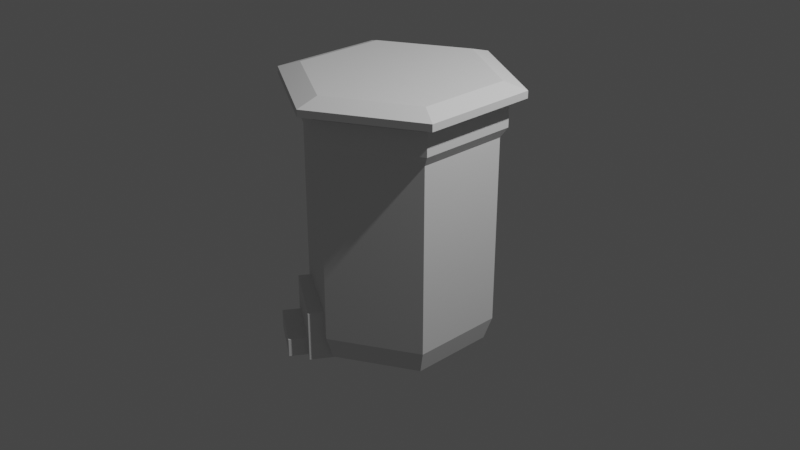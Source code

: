 # Source: Trashcan.blend  (saved by Blender 3.6.11; exported with 4.5.12 LTS)
import bpy
from mathutils import Matrix  # noqa: F401  (used for matrix-valued properties, if any)

bpy.ops.wm.read_factory_settings(use_empty=True)
scene = bpy.context.scene
scene.name = 'Scene'

# ---- collections
col_collection = bpy.data.collections.new('Collection'); scene.collection.children.link(col_collection)

# ---- world
world_world = bpy.data.worlds.new('World'); scene.world = world_world
world_world.use_nodes = True; world_world.node_tree.nodes.clear()
_N = world_world.node_tree.nodes; _L = world_world.node_tree.links
n0 = _N.new('ShaderNodeOutputWorld'); n0.name = 'World Output'; n0.location = (300, 300)
n1 = _N.new('ShaderNodeBackground'); n1.name = 'Background'; n1.location = (10, 300)
n1.inputs[0].default_value = (0.05088, 0.05088, 0.05088, 1.0)
_L.new(n1.outputs[0], n0.inputs[0])
n0.is_active_output = True
world_world.color = (0.05088, 0.05088, 0.05088)
world_world.use_sun_shadow = False
world_world.sun_shadow_jitter_overblur = 0.0

# ---- cameras
cam_camera = bpy.data.cameras.new('Camera')
cam_camera.clip_end = 100.0
cam_camera.ortho_scale = 7.314

# ---- lights
light_light = bpy.data.lights.new('Light', 'POINT')
light_light.transmission_factor = 0.0
light_light.energy = 1000.0
light_light.shadow_soft_size = 0.1
light_light.shadow_maximum_resolution = 0.006
light_light.use_absolute_resolution = True

# ---- meshes
me_cylinder = bpy.data.meshes.new('Cylinder')
me_cylinder.from_pydata([(0.0, 1.0, -1.0), (0.0, 0.7355, 1.0), (0.866, 0.5, -1.0), (0.6369, 0.3677, 1.0), (0.866, -0.5, -1.0), (0.6369, -0.3677, 1.0), (0.0, -1.0, -1.0), (0.0, -0.7355, 1.0), (-0.866, -0.5, -1.0), (-0.6369, -0.3677, 1.0), (-0.866, 0.5, -1.0), (-0.6369, 0.3677, 1.0), (0.0, 0.7407, -1.317), (0.6415, 0.3704, -1.317), (0.6415, -0.3704, -1.317), (0.0, -0.7407, -1.317), (-0.6415, -0.3704, -1.317), (-0.6415, 0.3704, -1.317), (0.0, 0.9159, -1.246), (0.7932, 0.4579, -1.246), (0.7932, -0.4579, -1.246), (0.0, -0.9159, -1.246), (-0.7932, -0.4579, -1.246), (-0.7932, 0.4579, -1.246), (0.866, 0.5, 1.0), (0.0, 1.0, 1.0), (0.866, -0.5, 1.0), (0.0, -1.0, 1.0), (-0.866, -0.5, 1.0), (-0.866, 0.5, 1.0), (0.6369, 0.3677, -0.8782), (0.0, 0.7355, -0.8782), (0.6369, -0.3677, -0.8782), (0.0, -0.7355, -0.8782), (-0.6369, -0.3677, -0.8782), (-0.6369, 0.3677, -0.8782), (0.9311, 0.5376, 1.111), (0.0, 1.075, 1.111), (0.9311, -0.5376, 1.111), (0.0, -1.075, 1.111), (-0.9311, -0.5376, 1.111), (-0.9311, 0.5376, 1.111), (0.6848, 0.3954, 1.111), (0.0, 0.7907, 1.111), (0.6848, -0.3954, 1.111), (0.0, -0.7907, 1.111), (-0.6848, -0.3954, 1.111), (-0.6848, 0.3954, 1.111), (0.9311, 0.5376, 1.19), (0.0, 1.075, 1.19), (0.9311, -0.5376, 1.19), (0.0, -1.075, 1.19), (-0.9311, -0.5376, 1.19), (-0.9311, 0.5376, 1.19), (0.6848, 0.3954, 1.19), (0.0, 0.7907, 1.19), (0.6848, -0.3954, 1.19), (0.0, -0.7907, 1.19), (-0.6848, -0.3954, 1.19), (-0.6848, 0.3954, 1.19), (0.9311, 0.5376, 1.355), (0.0, 1.075, 1.355), (0.9311, -0.5376, 1.355), (0.0, -1.075, 1.355), (-0.9311, -0.5376, 1.355), (-0.9311, 0.5376, 1.355), (0.6848, 0.3954, 1.355), (0.0, 0.7907, 1.355), (0.6848, -0.3954, 1.355), (0.0, -0.7907, 1.355), (-0.6848, -0.3954, 1.355), (-0.6848, 0.3954, 1.355)], [], [(0, 25, 24, 2), (2, 24, 26, 4), (4, 26, 27, 6), (6, 27, 28, 8), (1, 11, 35, 31), (8, 28, 29, 10), (10, 29, 25, 0), (2, 4, 20, 19), (12, 13, 14, 15, 16, 17), (8, 10, 23, 22), (0, 2, 19, 18), (4, 6, 21, 20), (10, 0, 18, 23), (6, 8, 22, 21), (13, 12, 18, 19), (14, 13, 19, 20), (15, 14, 20, 21), (16, 15, 21, 22), (17, 16, 22, 23), (12, 17, 23, 18), (29, 28, 40, 41), (25, 29, 41, 37), (5, 7, 45, 44), (11, 1, 43, 47), (3, 5, 44, 42), (9, 11, 47, 46), (30, 31, 35, 34, 33, 32), (9, 7, 33, 34), (5, 3, 30, 32), (11, 9, 34, 35), (7, 5, 32, 33), (3, 1, 31, 30), (39, 38, 50, 51), (37, 41, 53, 49), (44, 45, 57, 56), (38, 36, 48, 50), (47, 43, 55, 59), (41, 40, 52, 53), (7, 9, 46, 45), (28, 27, 39, 40), (24, 25, 37, 36), (1, 3, 42, 43), (27, 26, 38, 39), (26, 24, 36, 38), (49, 53, 65, 61), (56, 57, 69, 68), (50, 48, 60, 62), (59, 55, 67, 71), (53, 52, 64, 65), (54, 56, 68, 66), (45, 46, 58, 57), (43, 42, 54, 55), (40, 39, 51, 52), (46, 47, 59, 58), (36, 37, 49, 48), (42, 44, 56, 54), (67, 66, 60, 61), (66, 68, 62, 60), (68, 69, 63, 62), (69, 70, 64, 63), (70, 71, 65, 64), (71, 67, 61, 65), (51, 50, 62, 63), (57, 58, 70, 69), (55, 54, 66, 67), (52, 51, 63, 64), (58, 59, 71, 70), (48, 49, 61, 60)])
_uv = me_cylinder.uv_layers.new(name='UVMap')
_uv.uv.foreach_set('vector', [1.0, 0.5, 1.0, 1.0, 0.8333, 1.0, 0.8333, 0.5, 0.8333, 0.5, 0.8333, 1.0, 0.6667, 1.0, 0.6667, 0.5, 0.6667, 0.5, 0.6667, 1.0, 0.5, 1.0, 0.5, 0.5, 0.5, 0.5, 0.5, 1.0, 0.3333, 1.0, 0.3333, 0.5, 0.25, 0.4265, 0.09713, 0.3383, 0.09713, 0.3383, 0.25, 0.4265, 0.3333, 0.5, 0.3333, 1.0, 0.1667, 1.0, 0.1667, 0.5, 0.1667, 0.5, 0.1667, 1.0, -8.941e-08, 1.0, -8.941e-08, 0.5, 0.8333, 0.5, 0.6667, 0.5, 0.6667, 0.5, 0.8333, 0.5, 0.75, 0.4441, 0.9181, 0.3471, 0.9181, 0.1529, 0.75, 0.05589, 0.5819, 0.1529, 0.5819, 0.3471, 0.3333, 0.5, 0.1667, 0.5, 0.1667, 0.5, 0.3333, 0.5, 1.0, 0.5, 0.8333, 0.5, 0.8333, 0.5, 1.0, 0.5, 0.6667, 0.5, 0.5, 0.5, 0.5, 0.5, 0.6667, 0.5, 0.1667, 0.5, -8.941e-08, 0.5, -8.941e-08, 0.5, 0.1667, 0.5, 0.5, 0.5, 0.3333, 0.5, 0.3333, 0.5, 0.5, 0.5, 0.9181, 0.3471, 0.75, 0.4441, 0.75, 0.49, 0.9578, 0.37, 0.9181, 0.1529, 0.9181, 0.3471, 0.9578, 0.37, 0.9578, 0.13, 0.75, 0.05589, 0.9181, 0.1529, 0.9578, 0.13, 0.75, 0.01, 0.5819, 0.1529, 0.75, 0.05589, 0.75, 0.01, 0.5422, 0.13, 0.5819, 0.3471, 0.5819, 0.1529, 0.5422, 0.13, 0.5422, 0.37, 0.75, 0.4441, 0.5819, 0.3471, 0.5422, 0.37, 0.75, 0.49, 0.1667, 1.0, 0.3333, 1.0, 0.3333, 1.0, 0.1667, 1.0, -8.941e-08, 1.0, 0.1667, 1.0, 0.1667, 1.0, -8.941e-08, 1.0, 0.4029, 0.1617, 0.25, 0.07348, 0.25, 0.07348, 0.4029, 0.1617, 0.09713, 0.3383, 0.25, 0.4265, 0.25, 0.4265, 0.09713, 0.3383, 0.4029, 0.3383, 0.4029, 0.1617, 0.4029, 0.1617, 0.4029, 0.3383, 0.09713, 0.1617, 0.09713, 0.3383, 0.09713, 0.3383, 0.09713, 0.1617, 0.4029, 0.3383, 0.25, 0.4265, 0.09713, 0.3383, 0.09713, 0.1617, 0.25, 0.07348, 0.4029, 0.1617, 0.09713, 0.1617, 0.25, 0.07348, 0.25, 0.07348, 0.09713, 0.1617, 0.4029, 0.1617, 0.4029, 0.3383, 0.4029, 0.3383, 0.4029, 0.1617, 0.09713, 0.3383, 0.09713, 0.1617, 0.09713, 0.1617, 0.09713, 0.3383, 0.25, 0.07348, 0.4029, 0.1617, 0.4029, 0.1617, 0.25, 0.07348, 0.4029, 0.3383, 0.25, 0.4265, 0.25, 0.4265, 0.4029, 0.3383, 0.5, 1.0, 0.6667, 1.0, 0.6667, 1.0, 0.5, 1.0, -8.941e-08, 1.0, 0.1667, 1.0, 0.1667, 1.0, -8.941e-08, 1.0, 0.4029, 0.1617, 0.25, 0.07348, 0.25, 0.07348, 0.4029, 0.1617, 0.6667, 1.0, 0.8333, 1.0, 0.8333, 1.0, 0.6667, 1.0, 0.09713, 0.3383, 0.25, 0.4265, 0.25, 0.4265, 0.09713, 0.3383, 0.1667, 1.0, 0.3333, 1.0, 0.3333, 1.0, 0.1667, 1.0, 0.25, 0.07348, 0.09713, 0.1617, 0.09713, 0.1617, 0.25, 0.07348, 0.3333, 1.0, 0.5, 1.0, 0.5, 1.0, 0.3333, 1.0, 0.8333, 1.0, 1.0, 1.0, 1.0, 1.0, 0.8333, 1.0, 0.25, 0.4265, 0.4029, 0.3383, 0.4029, 0.3383, 0.25, 0.4265, 0.5, 1.0, 0.6667, 1.0, 0.6667, 1.0, 0.5, 1.0, 0.6667, 1.0, 0.8333, 1.0, 0.8333, 1.0, 0.6667, 1.0, -8.941e-08, 1.0, 0.1667, 1.0, 0.1667, 1.0, -8.941e-08, 1.0, 0.4029, 0.1617, 0.25, 0.07348, 0.25, 0.07348, 0.4029, 0.1617, 0.6667, 1.0, 0.8333, 1.0, 0.8333, 1.0, 0.6667, 1.0, 0.09713, 0.3383, 0.25, 0.4265, 0.25, 0.4265, 0.09713, 0.3383, 0.1667, 1.0, 0.3333, 1.0, 0.3333, 1.0, 0.1667, 1.0, 0.4029, 0.3383, 0.4029, 0.1617, 0.4029, 0.1617, 0.4029, 0.3383, 0.25, 0.07348, 0.09713, 0.1617, 0.09713, 0.1617, 0.25, 0.07348, 0.25, 0.4265, 0.4029, 0.3383, 0.4029, 0.3383, 0.25, 0.4265, 0.3333, 1.0, 0.5, 1.0, 0.5, 1.0, 0.3333, 1.0, 0.09713, 0.1617, 0.09713, 0.3383, 0.09713, 0.3383, 0.09713, 0.1617, 0.8333, 1.0, 1.0, 1.0, 1.0, 1.0, 0.8333, 1.0, 0.4029, 0.3383, 0.4029, 0.1617, 0.4029, 0.1617, 0.4029, 0.3383, 0.25, 0.4265, 0.4029, 0.3383, 0.4578, 0.37, 0.25, 0.49, 0.4029, 0.3383, 0.4029, 0.1617, 0.4578, 0.13, 0.4578, 0.37, 0.4029, 0.1617, 0.25, 0.07348, 0.25, 0.01, 0.4578, 0.13, 0.25, 0.07348, 0.09713, 0.1617, 0.04215, 0.13, 0.25, 0.01, 0.09713, 0.1617, 0.09713, 0.3383, 0.04215, 0.37, 0.04215, 0.13, 0.09713, 0.3383, 0.25, 0.4265, 0.25, 0.49, 0.04215, 0.37, 0.5, 1.0, 0.6667, 1.0, 0.6667, 1.0, 0.5, 1.0, 0.25, 0.07348, 0.09713, 0.1617, 0.09713, 0.1617, 0.25, 0.07348, 0.25, 0.4265, 0.4029, 0.3383, 0.4029, 0.3383, 0.25, 0.4265, 0.3333, 1.0, 0.5, 1.0, 0.5, 1.0, 0.3333, 1.0, 0.09713, 0.1617, 0.09713, 0.3383, 0.09713, 0.3383, 0.09713, 0.1617, 0.8333, 1.0, 1.0, 1.0, 1.0, 1.0, 0.8333, 1.0])
me_cylinder.update()
me_cylinder_001 = bpy.data.meshes.new('Cylinder.001')
me_cylinder_001.from_pydata([(2.439e-09, 1.246, -1.014), (2.439e-09, 1.007, -0.8666), (1.079, 0.6228, -1.014), (0.872, 0.5035, -0.8666), (1.079, -0.6228, -1.014), (0.872, -0.5035, -0.8666), (2.439e-09, -1.246, -1.014), (2.439e-09, -1.007, -0.8666), (-1.079, -0.6228, -1.014), (-0.872, -0.5035, -0.8666), (-1.079, 0.6228, -1.014), (-0.872, 0.5035, -0.8666), (1.079, 0.6228, -0.9388), (2.439e-09, 1.246, -0.9388), (1.079, -0.6228, -0.9388), (2.439e-09, -1.246, -0.9388), (-1.079, -0.6228, -0.9388), (-1.079, 0.6228, -0.9388)], [], [(0, 13, 12, 2), (2, 12, 14, 4), (4, 14, 15, 6), (6, 15, 16, 8), (3, 1, 11, 9, 7, 5), (8, 16, 17, 10), (10, 17, 13, 0), (0, 2, 4, 6, 8, 10), (1, 3, 12, 13), (3, 5, 14, 12), (5, 7, 15, 14), (7, 9, 16, 15), (9, 11, 17, 16), (11, 1, 13, 17)])
_uv = me_cylinder_001.uv_layers.new(name='UVMap')
_uv.uv.foreach_set('vector', [1.0, 0.5, 1.0, 1.0, 0.8333, 1.0, 0.8333, 0.5, 0.8333, 0.5, 0.8333, 1.0, 0.6667, 1.0, 0.6667, 0.5, 0.6667, 0.5, 0.6667, 1.0, 0.5, 1.0, 0.5, 0.5, 0.5, 0.5, 0.5, 1.0, 0.3333, 1.0, 0.3333, 0.5, 0.418, 0.347, 0.25, 0.444, 0.08197, 0.347, 0.08197, 0.153, 0.25, 0.05598, 0.418, 0.153, 0.3333, 0.5, 0.3333, 1.0, 0.1667, 1.0, 0.1667, 0.5, 0.1667, 0.5, 0.1667, 1.0, -8.941e-08, 1.0, -8.941e-08, 0.5, 0.75, 0.49, 0.9578, 0.37, 0.9578, 0.13, 0.75, 0.01, 0.5422, 0.13, 0.5422, 0.37, 0.25, 0.444, 0.418, 0.347, 0.4578, 0.37, 0.25, 0.49, 0.418, 0.347, 0.418, 0.153, 0.4578, 0.13, 0.4578, 0.37, 0.418, 0.153, 0.25, 0.05598, 0.25, 0.01, 0.4578, 0.13, 0.25, 0.05598, 0.08197, 0.153, 0.04215, 0.13, 0.25, 0.01, 0.08197, 0.153, 0.08197, 0.347, 0.04215, 0.37, 0.04215, 0.13, 0.08197, 0.347, 0.25, 0.444, 0.25, 0.49, 0.04215, 0.37])
me_cylinder_001.update()
me_cube_001 = bpy.data.meshes.new('Cube.001')
me_cube_001.from_pydata([(-9.61, 6.552, -2.458), (-9.61, 6.552, -1.431), (-9.61, 8.552, -2.458), (-9.61, 8.552, -1.431), (-5.163, 6.552, -2.458), (-5.163, 6.552, -1.431), (-5.163, 8.552, -2.458), (-5.163, 8.552, -1.431), (-9.61, 6.552, -1.458), (-5.163, 6.552, -1.458), (-5.737, 6.552, -2.458), (-8.998, 6.552, -2.458), (-8.998, 6.552, -2.079), (-5.737, 6.552, -2.079), (-8.998, 5.475, -2.458), (-5.737, 5.475, -2.458), (-5.737, 5.475, -2.079), (-8.998, 5.475, -2.079)], [], [(0, 8, 1, 3, 2), (2, 3, 7, 6), (6, 7, 5, 9, 4), (4, 9, 13, 10), (2, 6, 4, 10, 11, 0), (7, 3, 1, 5), (12, 11, 14, 17), (11, 12, 8, 0), (9, 5, 1, 8, 12, 13), (16, 17, 14, 15), (11, 10, 15, 14), (10, 13, 16, 15), (13, 12, 17, 16)])
_uv = me_cube_001.uv_layers.new(name='UVMap')
_uv.uv.foreach_set('vector', [0.375, 0.0, 0.5, 0.0, 0.625, 0.0, 0.625, 0.25, 0.375, 0.25, 0.375, 0.25, 0.625, 0.25, 0.625, 0.5, 0.375, 0.5, 0.375, 0.5, 0.625, 0.5, 0.625, 0.75, 0.5, 0.75, 0.375, 0.75, 0.375, 0.75, 0.5, 0.75, 0.5, 0.8125, 0.375, 0.8125, 0.125, 0.5, 0.375, 0.5, 0.375, 0.75, 0.3125, 0.75, 0.1875, 0.75, 0.125, 0.75, 0.625, 0.5, 0.875, 0.5, 0.875, 0.75, 0.625, 0.75, 0.5, 0.9375, 0.375, 0.9375, 0.375, 0.9375, 0.5, 0.9375, 0.375, 0.9375, 0.5, 0.9375, 0.5, 1.0, 0.375, 1.0, 0.5, 0.75, 0.625, 0.75, 0.625, 1.0, 0.5, 1.0, 0.5, 0.9375, 0.5, 0.8125, 0.5, 0.8125, 0.5, 0.9375, 0.375, 0.9375, 0.375, 0.8125, 0.1875, 0.75, 0.3125, 0.75, 0.3125, 0.75, 0.1875, 0.75, 0.375, 0.8125, 0.5, 0.8125, 0.5, 0.8125, 0.375, 0.8125, 0.5, 0.8125, 0.5, 0.9375, 0.5, 0.9375, 0.5, 0.8125])
me_cube_001.update()

# ---- objects
ob_light = bpy.data.objects.new('Light', light_light)
ob_camera = bpy.data.objects.new('Camera', cam_camera)
ob_cylinder = bpy.data.objects.new('Cylinder', me_cylinder)
ob_cylinder_001 = bpy.data.objects.new('Cylinder.001', me_cylinder_001)
ob_cube = bpy.data.objects.new('Cube', me_cube_001)

# ---- transforms, parenting, visibility, modifiers, constraints
ob_light.location = (4.076, 1.005, 5.904)
ob_light.rotation_euler = (0.6503, 0.05522, 1.866)
ob_light.lock_rotations_4d = False
ob_light.empty_display_type = 'ARROWS'
ob_light.color = (0.0, 0.0, 0.0, 0.0)
ob_light.lineart.crease_threshold = 0.0
ob_camera.location = (7.359, -6.926, 4.958)
ob_camera.rotation_euler = (1.109, 0.0, 0.8149)
ob_camera.lock_rotations_4d = False
ob_camera.empty_display_type = 'ARROWS'
ob_camera.color = (0.0, 0.0, 0.0, 0.0)
ob_camera.display_type = 'WIRE'
ob_camera.lineart.crease_threshold = 0.0
ob_cylinder.location = (0.0, 0.0, 0.0)
ob_cylinder_001.location = (0.0, 0.0, 2.433)
ob_cube.location = (0.0, -2.601, 0.0)
ob_cube.rotation_euler = (0.0, 0.0, -0.5585)
ob_cube.scale = (0.1821, 0.1821, 0.5221)

# ---- collection membership
col_collection.objects.link(ob_light)
col_collection.objects.link(ob_camera)
col_collection.objects.link(ob_cylinder)
col_collection.objects.link(ob_cylinder_001)
col_collection.objects.link(ob_cube)

# ---- scene / render settings (as saved in the file)
scene.camera = ob_camera
scene.frame_start = 1; scene.frame_end = 250; scene.frame_set(1)
scene.render.engine = 'BLENDER_EEVEE_NEXT'
scene.cycles.sampling_pattern = 'TABULATED_SOBOL'
scene.view_settings.view_transform = 'Filmic'
bpy.context.view_layer.update()

